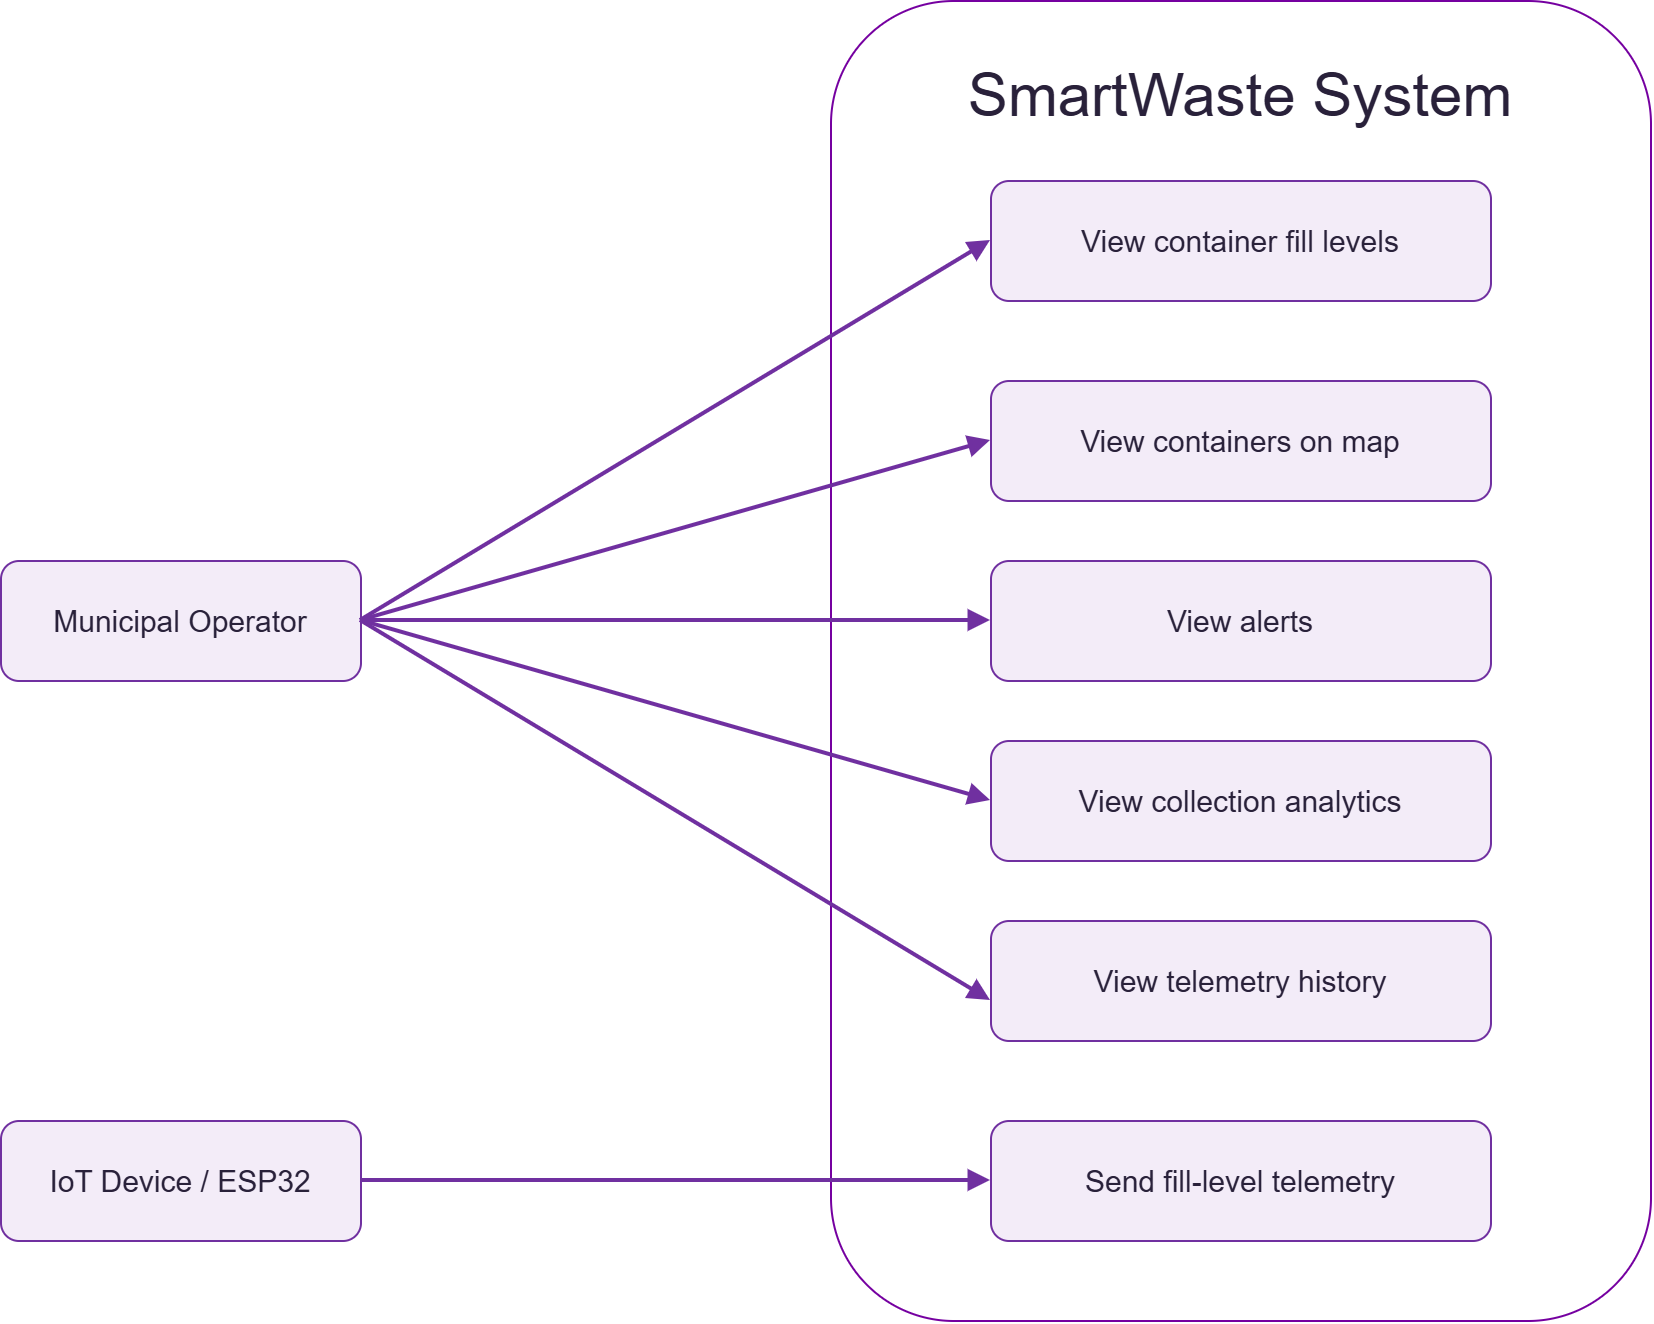

The diagram above was exported from draw.io. Its source (the exported page's mxGraphModel, read from the mxfile embedded in the PNG):
<mxGraphModel dx="1355" dy="693" grid="1" gridSize="10" guides="1" tooltips="1" connect="1" arrows="1" fold="1" page="1" pageScale="1" pageWidth="1050" pageHeight="700" math="0" shadow="0">
  <root>
    <mxCell id="0" />
    <mxCell id="1" parent="0" />
    <mxCell id="VHWtqSRUJATQ2RHcIw1D-125" parent="1" style="rounded=1;whiteSpace=wrap;html=1;fillColor=none;strokeColor=#7500A0;fontColor=#29213A;fontSize=15;labelPosition=center;verticalLabelPosition=middle;align=center;verticalAlign=top;spacingTop=23;" value="&lt;font style=&quot;font-size: 30px;&quot;&gt;SmartWaste System&lt;/font&gt;" vertex="1">
      <mxGeometry height="660" width="410" x="535" y="20" as="geometry" />
    </mxCell>
    <mxCell id="actor" parent="1" style="rounded=1;whiteSpace=wrap;html=1;fillColor=#F3ECF8;strokeColor=#7030A0;fontColor=#29213A;fontSize=15;" value="Municipal Operator" vertex="1">
      <mxGeometry height="60" width="180" x="120" y="300" as="geometry" />
    </mxCell>
    <mxCell id="sensor" parent="1" style="rounded=1;whiteSpace=wrap;html=1;fillColor=#F3ECF8;strokeColor=#7030A0;fontColor=#29213A;fontSize=15;" value="IoT Device / ESP32" vertex="1">
      <mxGeometry height="60" width="180" x="120" y="580" as="geometry" />
    </mxCell>
    <mxCell id="uc1" parent="1" style="rounded=1;whiteSpace=wrap;html=1;fillColor=#F3ECF8;strokeColor=#7030A0;fontColor=#29213A;fontSize=15;" value="View container fill levels" vertex="1">
      <mxGeometry height="60" width="250" x="615" y="110" as="geometry" />
    </mxCell>
    <mxCell id="uc2" parent="1" style="rounded=1;whiteSpace=wrap;html=1;fillColor=#F3ECF8;strokeColor=#7030A0;fontColor=#29213A;fontSize=15;" value="View containers on map" vertex="1">
      <mxGeometry height="60" width="250" x="615" y="210" as="geometry" />
    </mxCell>
    <mxCell id="uc3" parent="1" style="rounded=1;whiteSpace=wrap;html=1;fillColor=#F3ECF8;strokeColor=#7030A0;fontColor=#29213A;fontSize=15;" value="View alerts" vertex="1">
      <mxGeometry height="60" width="250" x="615" y="300" as="geometry" />
    </mxCell>
    <mxCell id="uc5" parent="1" style="rounded=1;whiteSpace=wrap;html=1;fillColor=#F3ECF8;strokeColor=#7030A0;fontColor=#29213A;fontSize=15;" value="View telemetry history" vertex="1">
      <mxGeometry height="60" width="250" x="615" y="480" as="geometry" />
    </mxCell>
    <mxCell id="uc6" parent="1" style="rounded=1;whiteSpace=wrap;html=1;fillColor=#F3ECF8;strokeColor=#7030A0;fontColor=#29213A;fontSize=15;" value="Send fill-level telemetry" vertex="1">
      <mxGeometry height="60" width="250" x="615" y="580" as="geometry" />
    </mxCell>
    <mxCell id="100" edge="1" parent="1" source="actor" style="rounded=1;orthogonalLoop=1;jettySize=auto;html=1;strokeColor=#7030A0;strokeWidth=2;endArrow=block;endFill=1;fontColor=#29213A;fontSize=12;exitX=1;exitY=0.5;exitDx=0;exitDy=0;entryX=0;entryY=0.5;entryDx=0;entryDy=0;" target="uc1" value="">
      <mxGeometry relative="1" x="-0.2396" as="geometry" />
    </mxCell>
    <mxCell id="101" edge="1" parent="1" source="actor" style="rounded=1;orthogonalLoop=1;jettySize=auto;html=1;strokeColor=#7030A0;strokeWidth=2;endArrow=block;endFill=1;fontColor=#29213A;fontSize=12;entryX=0;entryY=0.5;entryDx=0;entryDy=0;exitX=1;exitY=0.5;exitDx=0;exitDy=0;" target="uc2" value="">
      <mxGeometry relative="1" x="-0.2049" as="geometry" />
    </mxCell>
    <mxCell id="102" edge="1" parent="1" source="actor" style="rounded=1;orthogonalLoop=1;jettySize=auto;html=1;strokeColor=#7030A0;strokeWidth=2;endArrow=block;endFill=1;fontColor=#29213A;fontSize=12;curved=0;" target="uc3" value="">
      <mxGeometry relative="1" as="geometry" />
    </mxCell>
    <mxCell id="105" edge="1" parent="1" source="sensor" style="edgeStyle=orthogonalEdgeStyle;rounded=1;orthogonalLoop=1;jettySize=auto;html=1;strokeColor=#7030A0;strokeWidth=2;endArrow=block;endFill=1;fontColor=#29213A;fontSize=12;" target="uc6" value="">
      <mxGeometry relative="1" as="geometry" />
    </mxCell>
    <mxCell id="VHWtqSRUJATQ2RHcIw1D-105" edge="1" parent="1" source="actor" style="rounded=1;orthogonalLoop=1;jettySize=auto;html=1;strokeColor=#7030A0;strokeWidth=2;endArrow=block;endFill=1;fontColor=#29213A;fontSize=12;entryX=0;entryY=0.5;entryDx=0;entryDy=0;exitX=1;exitY=0.5;exitDx=0;exitDy=0;" target="uc4" value="">
      <mxGeometry relative="1" as="geometry">
        <mxPoint x="300" y="390" as="sourcePoint" />
        <mxPoint x="740" y="480" as="targetPoint" />
      </mxGeometry>
    </mxCell>
    <mxCell id="uc4" parent="1" style="rounded=1;whiteSpace=wrap;html=1;fillColor=#F3ECF8;strokeColor=#7030A0;fontColor=#29213A;fontSize=15;" value="View collection analytics" vertex="1">
      <mxGeometry height="60" width="250" x="615" y="390" as="geometry" />
    </mxCell>
    <mxCell id="VHWtqSRUJATQ2RHcIw1D-108" edge="1" parent="1" source="actor" style="rounded=1;orthogonalLoop=1;jettySize=auto;html=1;strokeColor=#7030A0;strokeWidth=2;endArrow=block;endFill=1;fontColor=#29213A;fontSize=12;exitX=1;exitY=0.5;exitDx=0;exitDy=0;entryX=0;entryY=0.5;entryDx=0;entryDy=0;" value="">
      <mxGeometry relative="1" x="0.1758" as="geometry">
        <mxPoint x="300" y="340" as="sourcePoint" />
        <mxPoint x="615" y="520" as="targetPoint" />
      </mxGeometry>
    </mxCell>
  </root>
</mxGraphModel>